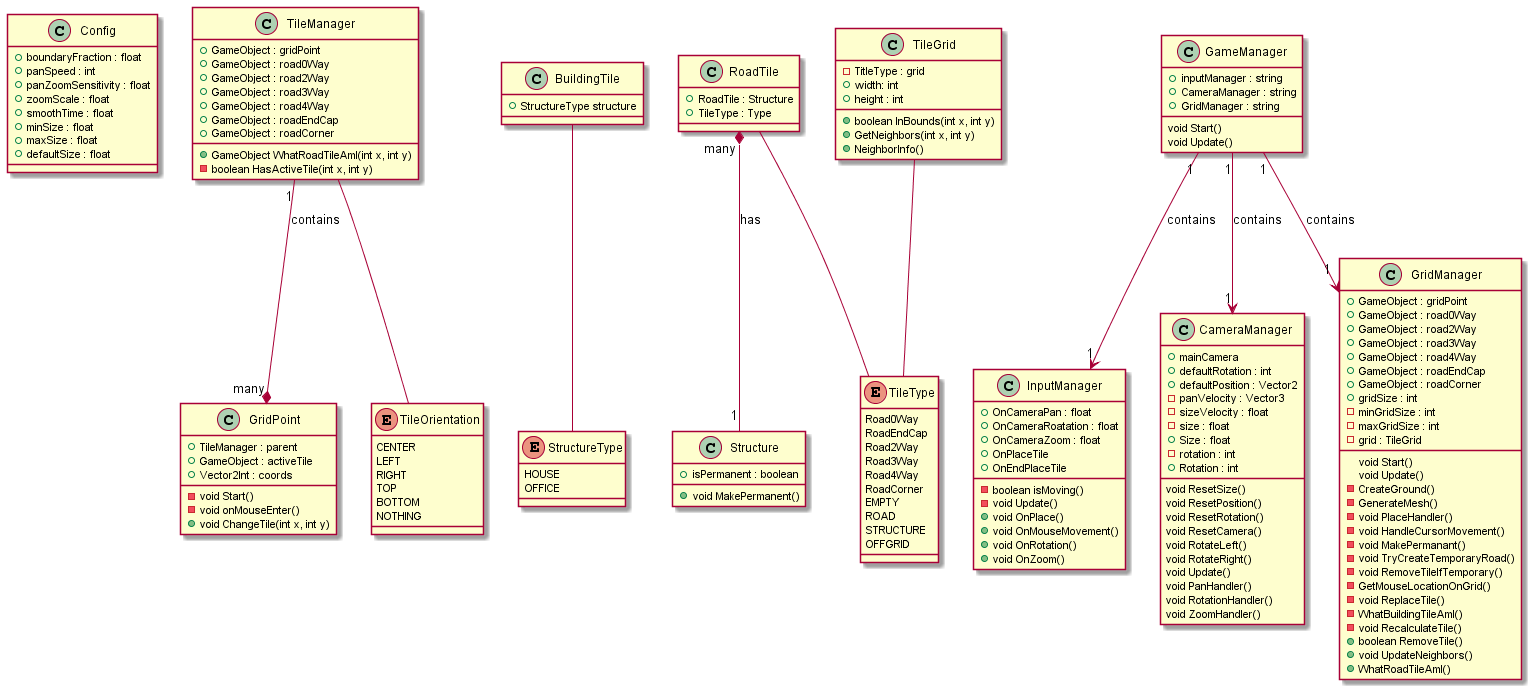

The diagram above was rendered by PlantUML. Its source (embedded in the PNG):
@startuml
class Config {
 +boundaryFraction : float
 +panSpeed : int 
 +panZoomSensitivity : float
 +zoomScale : float
 +smoothTime : float 
 +minSize : float 
 +maxSize : float
 +defaultSize : float
}

class GridPoint {
 +TileManager : parent
 +GameObject : activeTile
 +Vector2Int : coords
 -void Start() 
 -void onMouseEnter() 
 +void ChangeTile(int x, int y)
}

class TileManager {
 +GameObject : gridPoint 
 +GameObject : road0Way
 +GameObject : road2Way
 +GameObject : road3Way
 +GameObject : road4Way
 +GameObject : roadEndCap
 +GameObject : roadCorner
 +GameObject WhatRoadTileAmI(int x, int y)
 -boolean HasActiveTile(int x, int y)
}
enum TileOrientation {
    CENTER
    LEFT
    RIGHT
    TOP
    BOTTOM
    NOTHING
}


class BuildingTile {
 +StructureType structure
}
enum StructureType {
    HOUSE
    OFFICE
}

class RoadTile {
 +RoadTile : Structure
 +TileType : Type
}
enum TileType {
    Road0Way
    RoadEndCap
    Road2Way
    Road3Way
    Road4Way
    RoadCorner
}

class Structure {
 +isPermanent : boolean
 +void MakePermanent()
}

class TileGrid {
 -TitleType : grid
 +width: int
 +height : int
 +boolean InBounds(int x, int y)
 +GetNeighbors(int x, int y)
 +NeighborInfo()
}
enum TileType {
    EMPTY
    ROAD
    STRUCTURE
    OFFGRID
}


class InputManager {
 +OnCameraPan : float
 +OnCameraRoatation : float
 +OnCameraZoom : float
 +OnPlaceTile
 +OnEndPlaceTile
 -boolean isMoving()
 -void Update()
 +void OnPlace()
 +void OnMouseMovement() 
 +void OnRotation()
 +void OnZoom()
}

class CameraManager {
 +mainCamera
 +defaultRotation : int
 +defaultPosition : Vector2
 -panVelocity : Vector3
 -sizeVelocity : float
 -size : float
 +Size : float
 -rotation : int
 +Rotation : int
 void ResetSize()
 void ResetPosition()
 void ResetRotation()
 void ResetCamera()
 void RotateLeft()
 void RotateRight()
 void Update()
 void PanHandler()
 void RotationHandler()
 void ZoomHandler()
}

class GameManager {
 +inputManager : string
 +CameraManager : string
 +GridManager : string
 void Start()
 void Update()
}

class GridManager {
 +GameObject : gridPoint 
 +GameObject : road0Way
 +GameObject : road2Way
 +GameObject : road3Way
 +GameObject : road4Way
 +GameObject : roadEndCap
 +GameObject : roadCorner
 +gridSize : int
 -minGridSize : int 
 -maxGridSize : int
 -grid : TileGrid
  void Start()
  void Update()
 -CreateGround()
 -GenerateMesh()
 -void PlaceHandler()
 -void HandleCursorMovement()
 -void MakePermanant()
 -void TryCreateTemporaryRoad()
 -void RemoveTileIfTemporary()
 -GetMouseLocationOnGrid()
 -void ReplaceTile()
 -WhatBuildingTileAmI()
 -void RecalculateTile()
 +boolean RemoveTile()
 +void UpdateNeighbors()
 +WhatRoadTileAmI()
}

GameManager "1" --> "1"  CameraManager : contains
GameManager "1" --> "1"  InputManager : contains
GameManager "1" --> "1"  GridManager : contains
TileManager --  TileOrientation 
BuildingTile -- StructureType
TileManager "1" --* "many" GridPoint : contains
TileGrid -- TileType
RoadTile -- TileType 
RoadTile "many" *-- "1" Structure : has


@enduml